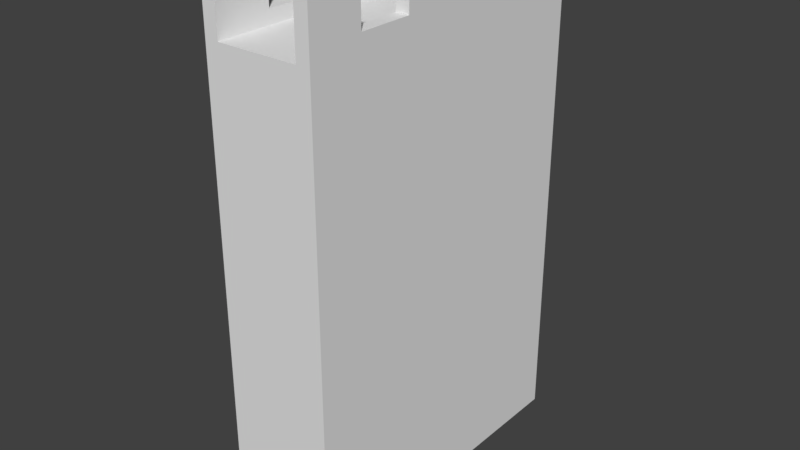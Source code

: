 # Source: Castle_Wall_0.blend  (saved by Blender 2.78.0; exported with 4.5.12 LTS)
import bpy
from mathutils import Matrix  # noqa: F401  (used for matrix-valued properties, if any)

bpy.ops.wm.read_factory_settings(use_empty=True)
scene = bpy.context.scene
scene.name = 'Scene'

# ---- collections
col_collection_1 = bpy.data.collections.new('Collection 1'); scene.collection.children.link(col_collection_1)

# ---- materials (node trees are filled in below, after node groups)
mat_material = bpy.data.materials.new('Material')
mat_material.alpha_threshold = 0.0
mat_material.use_transparent_shadow = False
mat_material.roughness = 0.5
mat_material.line_color = (0.0, 0.0, 0.0, 1.0)

# ---- material node trees

# ---- world
world_world = bpy.data.worlds.new('World'); scene.world = world_world
world_world.color = (0.05088, 0.05088, 0.05088)
world_world.use_sun_shadow = False
world_world.sun_shadow_jitter_overblur = 0.0
world_world.cycles.sampling_method = 'MANUAL'

# ---- meshes
me_cube = bpy.data.meshes.new('Cube')
me_cube.from_pydata([(5.0, 6.0, -1.0), (5.0, -6.0, -1.0), (1.0, -6.0, -1.0), (1.0, 6.0, -1.0), (5.0, 6.0, 1.0), (5.0, -6.0, 1.0), (1.0, -6.0, 1.0), (1.0, 6.0, 1.0), (5.0, 6.0, 6.0), (5.0, -6.0, 6.0), (1.0, 6.0, 6.0), (1.0, -6.0, 6.0), (4.5, 6.0, -1.0), (4.5, -6.0, -1.0), (4.5, 6.0, 1.0), (4.5, -6.0, 1.0), (4.5, 6.0, 6.0), (4.5, -6.0, 6.0), (1.5, 6.0, -1.0), (1.5, -6.0, -1.0), (1.5, 6.0, 1.0), (1.5, -6.0, 1.0), (1.5, 6.0, 6.0), (1.5, -6.0, 6.0), (5.0, 6.0, 6.0), (5.0, -6.0, 6.0), (1.5, 6.0, 6.0), (1.0, 6.0, 6.0), (1.5, -6.0, 6.0), (1.0, -6.0, 6.0), (4.5, 6.0, 6.0), (4.5, -6.0, 6.0), (5.0, 6.0, 6.0), (5.0, -6.0, 8.0), (1.0, 6.0, 6.0), (1.5, 6.0, 6.0), (1.5, -6.0, 8.0), (1.0, -6.0, 8.0), (1.0, 4.0, 6.0), (4.5, -6.0, 8.0), (5.0, 4.0, -1.0), (1.0, 4.0, -1.0), (5.0, 4.0, 1.0), (1.0, 4.0, 1.0), (5.0, 4.0, 6.0), (1.0, 4.0, 6.0), (4.5, 4.0, 6.0), (1.5, 4.0, 6.0), (5.0, 4.0, 6.0), (1.0, 4.0, 6.0), (4.5, 4.0, 6.0), (1.5, 4.0, 6.0), (5.0, 4.0, 8.0), (1.0, 4.0, 8.0), (4.5, 4.0, 8.0), (1.5, 4.0, 8.0), (5.0, 2.0, -1.0), (5.0, 2.0, 1.0), (5.0, 2.0, 6.0), (4.5, 2.0, 6.0), (1.5, 2.0, 6.0), (5.0, 2.0, 6.0), (4.5, 2.0, 6.0), (1.5, 2.0, 6.0), (5.0, 2.0, 8.0), (4.5, 2.0, 8.0), (1.5, 2.0, 8.0), (1.0, 2.0, -1.0), (1.0, 2.0, 1.0), (1.0, 2.0, 6.0), (1.0, 2.0, 6.0), (1.0, 2.0, 8.0), (5.0, 9.537e-07, -1.0), (5.0, -2.384e-06, 1.0), (5.0, -2.384e-06, 6.0), (4.5, -2.384e-07, 6.0), (1.5, 7.153e-07, 6.0), (5.0, -2.384e-06, 6.0), (4.5, -2.384e-07, 6.0), (1.5, 7.153e-07, 6.0), (5.0, -2.384e-06, 8.0), (4.5, -2.384e-07, 8.0), (1.5, 7.153e-07, 8.0), (1.0, 1.907e-06, -1.0), (1.0, 2.146e-06, 1.0), (1.0, 2.146e-06, 6.0), (1.0, 2.146e-06, 6.0), (1.0, 2.146e-06, 8.0), (5.0, -2.0, -1.0), (5.0, -2.0, 1.0), (5.0, -2.0, 6.0), (4.5, -2.0, 6.0), (1.5, -2.0, 6.0), (5.0, -2.0, 6.0), (4.5, -2.0, 6.0), (1.5, -2.0, 6.0), (5.0, -2.0, 8.0), (4.5, -2.0, 8.0), (1.5, -2.0, 8.0), (1.0, -2.0, -1.0), (1.0, -2.0, 1.0), (1.0, -2.0, 6.0), (1.0, -2.0, 6.0), (1.0, -2.0, 8.0), (5.0, -4.0, -1.0), (5.0, -4.0, 1.0), (5.0, -4.0, 6.0), (4.5, -4.0, 6.0), (1.5, -4.0, 6.0), (5.0, -4.0, 6.0), (4.5, -4.0, 6.0), (1.5, -4.0, 6.0), (5.0, -4.0, 8.0), (4.5, -4.0, 8.0), (1.5, -4.0, 8.0), (1.0, -4.0, -1.0), (1.0, -4.0, 1.0), (1.0, -4.0, 6.0), (1.0, -4.0, 6.0), (1.0, -4.0, 8.0), (4.5, 6.0, 6.0), (1.5, -2.0, 6.0), (1.0, -2.0, 6.0), (5.0, -4.0, 6.0), (4.5, -4.0, 6.0), (1.5, 4.0, 6.0), (1.0, 2.0, 6.0), (1.5, 2.0, 6.0), (1.5, -4.0, 6.0), (1.0, -4.0, 6.0), (5.0, -2.0, 6.0), (4.5, -2.0, 6.0), (1.0, 2.146e-06, 6.0), (1.5, 7.153e-07, 6.0), (5.0, 4.0, 6.0), (4.5, 4.0, 6.0), (5.0, -2.384e-06, 6.0), (4.5, -2.384e-07, 6.0), (5.0, 2.0, 6.0), (4.5, 2.0, 6.0), (1.5, 6.0, 6.5), (1.0, 6.0, 6.5), (1.0, 4.0, 6.5), (1.5, 4.0, 6.5), (5.0, -4.0, 6.5), (4.5, -4.0, 6.5), (1.5, -2.0, 6.5), (1.0, -2.0, 6.5), (1.5, -4.0, 6.5), (1.0, -4.0, 6.5), (1.0, 2.0, 6.5), (1.5, 2.0, 6.5), (5.0, 6.0, 6.5), (4.5, 6.0, 6.5), (5.0, -2.0, 6.5), (4.5, -2.0, 6.5), (1.0, 2.146e-06, 6.5), (1.5, 7.153e-07, 6.5), (5.0, 4.0, 6.5), (4.5, 4.0, 6.5), (5.0, -2.384e-06, 6.5), (4.5, -2.384e-07, 6.5), (5.0, 2.0, 6.5), (4.5, 2.0, 6.5), (5.0, -4.0, -11.0), (5.0, -6.0, -11.0), (1.5, 6.0, -11.0), (1.0, 6.0, -11.0), (1.5, -6.0, -11.0), (1.0, -6.0, -11.0), (1.0, 4.0, -11.0), (5.0, 6.0, -11.0), (4.5, 6.0, -11.0), (4.5, -6.0, -11.0), (5.0, 4.0, -11.0), (1.0, 2.0, -11.0), (5.0, 2.0, -11.0), (1.0, 1.907e-06, -11.0), (5.0, 9.537e-07, -11.0), (1.0, -2.0, -11.0), (5.0, -2.0, -11.0), (1.0, -4.0, -11.0)], [], [(104, 1, 165, 164), (116, 6, 11, 117), (104, 105, 5, 1), (19, 21, 6, 2), (41, 43, 7, 3), (20, 18, 3, 7), (17, 9, 25, 31), (20, 7, 10, 22), (15, 5, 9, 17), (42, 4, 8, 44), (21, 15, 17, 23), (4, 14, 16, 8), (47, 22, 26, 51), (4, 0, 12, 14), (1, 5, 15, 13), (56, 72, 178, 176), (6, 21, 23, 11), (14, 20, 22, 16), (107, 108, 23, 17), (14, 12, 18, 20), (13, 15, 21, 19), (72, 88, 180, 178), (63, 66, 71, 70), (27, 49, 38, 34), (11, 23, 28, 29), (44, 8, 24, 48), (107, 17, 31, 110), (117, 11, 29, 118), (8, 16, 30, 24), (22, 10, 27, 26), (114, 119, 37, 36), (112, 113, 39, 33), (31, 25, 33, 39), (118, 29, 37, 119), (93, 96, 97, 94), (110, 31, 39, 113), (109, 110, 113, 112), (29, 28, 36, 37), (111, 118, 119, 114), (61, 62, 139, 138), (95, 98, 103, 102), (70, 86, 132, 126), (10, 45, 49, 27), (16, 46, 50, 30), (58, 44, 48, 61), (61, 48, 52, 64), (63, 51, 55, 66), (1, 13, 173, 165), (16, 22, 47, 46), (88, 104, 164, 180), (60, 47, 51, 63), (57, 42, 44, 58), (67, 68, 43, 41), (0, 4, 42, 40), (7, 43, 45, 10), (12, 0, 171, 172), (83, 84, 68, 67), (73, 57, 58, 74), (76, 60, 63, 79), (64, 65, 62, 61), (135, 134, 158, 159), (74, 58, 61, 77), (50, 62, 65, 54), (49, 70, 71, 53), (52, 54, 65, 64), (55, 53, 71, 66), (45, 69, 70, 49), (46, 59, 62, 50), (41, 3, 167, 170), (46, 47, 60, 59), (83, 67, 175, 177), (40, 42, 57, 56), (43, 68, 69, 45), (99, 83, 177, 179), (90, 74, 77, 93), (93, 77, 80, 96), (95, 79, 82, 98), (92, 76, 79, 95), (89, 73, 74, 90), (99, 100, 84, 83), (48, 50, 54, 52), (77, 78, 81, 80), (95, 102, 122, 121), (63, 70, 126, 127), (69, 85, 86, 70), (59, 75, 78, 62), (13, 19, 168, 173), (59, 60, 76, 75), (67, 41, 170, 175), (56, 57, 73, 72), (68, 84, 85, 69), (19, 2, 169, 168), (115, 116, 100, 99), (105, 89, 90, 106), (108, 92, 95, 111), (79, 86, 87, 82), (124, 123, 144, 145), (106, 90, 93, 109), (78, 94, 97, 81), (86, 102, 103, 87), (80, 81, 97, 96), (82, 87, 103, 98), (85, 101, 102, 86), (75, 91, 94, 78), (115, 99, 179, 181), (75, 76, 92, 91), (18, 12, 172, 166), (72, 73, 89, 88), (84, 100, 101, 85), (0, 40, 174, 171), (9, 106, 109, 25), (25, 109, 112, 33), (28, 111, 114, 36), (23, 108, 111, 28), (5, 105, 106, 9), (2, 6, 116, 115), (122, 129, 149, 147), (86, 79, 133, 132), (121, 122, 147, 146), (51, 49, 53, 55), (101, 117, 118, 102), (91, 107, 110, 94), (2, 115, 181, 169), (91, 92, 108, 107), (40, 56, 176, 174), (88, 89, 105, 104), (100, 116, 117, 101), (3, 18, 166, 167), (35, 34, 141, 140), (125, 35, 140, 143), (109, 93, 130, 123), (78, 77, 136, 137), (50, 48, 134, 135), (118, 111, 128, 129), (24, 30, 120, 32), (110, 109, 123, 124), (94, 110, 124, 131), (48, 24, 32, 134), (49, 51, 125, 38), (111, 95, 121, 128), (77, 61, 138, 136), (62, 78, 137, 139), (30, 50, 135, 120), (79, 63, 127, 133), (93, 94, 131, 130), (102, 118, 129, 122), (51, 26, 35, 125), (26, 27, 34, 35), (147, 149, 148, 146), (152, 153, 159, 158), (151, 150, 156, 157), (145, 144, 154, 155), (161, 160, 162, 163), (140, 141, 142, 143), (123, 130, 154, 144), (126, 132, 156, 150), (131, 124, 145, 155), (137, 136, 160, 161), (34, 38, 142, 141), (130, 131, 155, 154), (128, 121, 146, 148), (136, 138, 162, 160), (132, 133, 157, 156), (139, 137, 161, 163), (129, 128, 148, 149), (134, 32, 152, 158), (133, 127, 151, 157), (127, 126, 150, 151), (120, 135, 159, 153), (138, 139, 163, 162), (38, 125, 143, 142), (32, 120, 153, 152)])
_uv = me_cube.uv_layers.new(name='UVMap')
_uv.uv.foreach_set('vector', [0.2786, 0.7395, 0.2789, 0.7399, 0.2777, 0.7404, 0.2777, 0.7404, 0.2789, 0.7419, 0.2794, 0.7413, 0.2827, 0.7426, 0.2816, 0.7445, 0.2786, 0.7395, 0.279, 0.7391, 0.2795, 0.7397, 0.2789, 0.7399, 0.2788, 0.7409, 0.2795, 0.7411, 0.2794, 0.7413, 0.2788, 0.741, 0.2766, 0.7414, 0.2762, 0.7418, 0.2758, 0.7412, 0.2764, 0.741, 0.2757, 0.741, 0.2763, 0.7409, 0.2764, 0.741, 0.2758, 0.7412, 0.0, 0.0, 0.0, 0.0, 0.0, 0.0, 0.0, 0.0, 0.2757, 0.741, 0.2758, 0.7412, 0.2725, 0.7426, 0.2723, 0.7422, 0.2795, 0.7399, 0.2795, 0.7397, 0.2828, 0.7383, 0.2829, 0.7387, 0.2763, 0.739, 0.2758, 0.7396, 0.2725, 0.7383, 0.2736, 0.7364, 0.2795, 0.7411, 0.2795, 0.7399, 0.2829, 0.7387, 0.2829, 0.7422, 0.2758, 0.7396, 0.2757, 0.7398, 0.2723, 0.7387, 0.2725, 0.7383, 0.0, 0.0, 0.0, 0.0, 0.0, 0.0, 0.0, 0.0, 0.2758, 0.7396, 0.2764, 0.7399, 0.2764, 0.74, 0.2757, 0.7398, 0.2789, 0.7399, 0.2795, 0.7397, 0.2795, 0.7399, 0.2789, 0.74, 0.2772, 0.7392, 0.2777, 0.7391, 0.2776, 0.7404, 0.2776, 0.7404, 0.2794, 0.7413, 0.2795, 0.7411, 0.2829, 0.7422, 0.2827, 0.7426, 0.2757, 0.7398, 0.2757, 0.741, 0.2723, 0.7422, 0.2723, 0.7387, 0.2384, 0.2336, 0.2384, 0.2379, 0.2355, 0.2379, 0.2355, 0.2336, 0.2757, 0.7398, 0.2764, 0.74, 0.2763, 0.7409, 0.2757, 0.741, 0.2789, 0.74, 0.2795, 0.7399, 0.2795, 0.7411, 0.2788, 0.7409, 0.2777, 0.7391, 0.2782, 0.7392, 0.2777, 0.7404, 0.2776, 0.7404, 0.2811, 0.7462, 0.2826, 0.7465, 0.2825, 0.7465, 0.2814, 0.7469, 0.0, 0.0, 0.0, 0.0, 0.0, 0.0, 0.0, 0.0, 0.0, 0.0, 0.0, 0.0, 0.0, 0.0, 0.0, 0.0, 0.0, 0.0, 0.0, 0.0, 0.0, 0.0, 0.0, 0.0, 0.0, 0.0, 0.0, 0.0, 0.0, 0.0, 0.0, 0.0, 0.0, 0.0, 0.0, 0.0, 0.0, 0.0, 0.0, 0.0, 0.0, 0.0, 0.0, 0.0, 0.0, 0.0, 0.0, 0.0, 0.0, 0.0, 0.0, 0.0, 0.0, 0.0, 0.0, 0.0, 0.2796, 0.7471, 0.2802, 0.7471, 0.2793, 0.7474, 0.2788, 0.7474, 0.2771, 0.7468, 0.277, 0.7468, 0.2772, 0.7466, 0.2772, 0.7467, 0.2759, 0.7471, 0.2752, 0.7462, 0.2772, 0.7467, 0.2772, 0.7466, 0.2782, 0.7469, 0.2806, 0.7469, 0.2793, 0.7474, 0.2802, 0.7471, 0.2723, 0.7462, 0.2742, 0.7467, 0.2742, 0.7468, 0.2729, 0.7471, 0.2782, 0.7471, 0.2759, 0.7471, 0.2772, 0.7466, 0.277, 0.7468, 0.278, 0.7465, 0.2782, 0.7471, 0.277, 0.7468, 0.2771, 0.7468, 0.2806, 0.7469, 0.2808, 0.7476, 0.2788, 0.7474, 0.2793, 0.7474, 0.2784, 0.7476, 0.2782, 0.7469, 0.2802, 0.7471, 0.2796, 0.7471, 0.0, 0.0, 0.0, 0.0, 0.0, 0.0, 0.0, 0.0, 0.2782, 0.7462, 0.2797, 0.7465, 0.2795, 0.7465, 0.2785, 0.7469, 0.0, 0.0, 0.0, 0.0, 0.0, 0.0, 0.0, 0.0, 0.0, 0.0, 0.0, 0.0, 0.0, 0.0, 0.0, 0.0, 0.0, 0.0, 0.0, 0.0, 0.0, 0.0, 0.0, 0.0, 0.0, 0.0, 0.0, 0.0, 0.0, 0.0, 0.0, 0.0, 0.284, 0.7362, 0.2829, 0.7356, 0.2838, 0.7347, 0.2839, 0.7354, 0.2811, 0.7462, 0.2835, 0.7462, 0.2824, 0.7466, 0.2826, 0.7465, 0.2789, 0.7399, 0.2789, 0.74, 0.2777, 0.7404, 0.2777, 0.7404, 0.2527, 0.2336, 0.2527, 0.2379, 0.2498, 0.2379, 0.2498, 0.2336, 0.2782, 0.7392, 0.2786, 0.7395, 0.2777, 0.7404, 0.2777, 0.7404, 0.0, 0.0, 0.0, 0.0, 0.0, 0.0, 0.0, 0.0, 0.2769, 0.7386, 0.2763, 0.739, 0.2736, 0.7364, 0.2755, 0.7351, 0.2771, 0.7417, 0.2768, 0.7423, 0.2762, 0.7418, 0.2766, 0.7414, 0.2764, 0.7399, 0.2758, 0.7396, 0.2763, 0.739, 0.2767, 0.7395, 0.2758, 0.7412, 0.2762, 0.7418, 0.2736, 0.7444, 0.2725, 0.7426, 0.2764, 0.74, 0.2764, 0.7399, 0.2775, 0.7404, 0.2775, 0.7404, 0.2776, 0.7418, 0.2775, 0.7424, 0.2768, 0.7423, 0.2771, 0.7417, 0.2777, 0.7385, 0.2769, 0.7386, 0.2755, 0.7351, 0.2777, 0.7347, 0.0, 0.0, 0.0, 0.0, 0.0, 0.0, 0.0, 0.0, 0.2839, 0.7354, 0.284, 0.7354, 0.2843, 0.7361, 0.284, 0.7362, 0.0, 0.0, 0.0, 0.0, 0.0, 0.0, 0.0, 0.0, 0.0, 0.0, 0.0, 0.0, 0.0, 0.0, 0.0, 0.0, 0.2849, 0.7353, 0.2843, 0.7361, 0.284, 0.7354, 0.2841, 0.7347, 0.284, 0.7469, 0.2814, 0.7469, 0.2825, 0.7465, 0.2823, 0.7466, 0.2838, 0.7347, 0.2841, 0.7347, 0.284, 0.7354, 0.2839, 0.7354, 0.2824, 0.7466, 0.2823, 0.7466, 0.2825, 0.7465, 0.2826, 0.7465, 0.0, 0.0, 0.0, 0.0, 0.0, 0.0, 0.0, 0.0, 0.0, 0.0, 0.0, 0.0, 0.0, 0.0, 0.0, 0.0, 0.2766, 0.7414, 0.2764, 0.741, 0.2775, 0.7405, 0.2775, 0.7405, 0.2498, 0.2336, 0.2498, 0.2379, 0.2469, 0.2379, 0.2469, 0.2336, 0.2776, 0.7418, 0.2771, 0.7417, 0.2776, 0.7405, 0.2776, 0.7405, 0.2767, 0.7395, 0.2763, 0.739, 0.2769, 0.7386, 0.2772, 0.7392, 0.2762, 0.7418, 0.2768, 0.7423, 0.2754, 0.7457, 0.2736, 0.7444, 0.2781, 0.7417, 0.2776, 0.7418, 0.2776, 0.7405, 0.2777, 0.7405, 0.0, 0.0, 0.0, 0.0, 0.0, 0.0, 0.0, 0.0, 0.2723, 0.7462, 0.275, 0.7466, 0.2741, 0.7469, 0.2742, 0.7467, 0.2782, 0.7462, 0.2806, 0.7462, 0.2795, 0.7466, 0.2797, 0.7465, 0.0, 0.0, 0.0, 0.0, 0.0, 0.0, 0.0, 0.0, 0.2784, 0.7386, 0.2777, 0.7385, 0.2777, 0.7347, 0.2798, 0.7352, 0.2781, 0.7417, 0.2783, 0.7423, 0.2775, 0.7424, 0.2776, 0.7418, 0.2304, 0.7229, 0.2367, 0.7229, 0.2367, 0.7483, 0.2304, 0.7483, 0.275, 0.7466, 0.2752, 0.7471, 0.2741, 0.747, 0.2741, 0.7469, 0.0, 0.0, 0.0, 0.0, 0.0, 0.0, 0.0, 0.0, 0.0, 0.0, 0.0, 0.0, 0.0, 0.0, 0.0, 0.0, 0.0, 0.0, 0.0, 0.0, 0.0, 0.0, 0.0, 0.0, 0.0, 0.0, 0.0, 0.0, 0.0, 0.0, 0.0, 0.0, 0.2789, 0.74, 0.2788, 0.7409, 0.2777, 0.7405, 0.2777, 0.7404, 0.2469, 0.2336, 0.2469, 0.2379, 0.2441, 0.2379, 0.2441, 0.2336, 0.2771, 0.7417, 0.2766, 0.7414, 0.2775, 0.7405, 0.2776, 0.7405, 0.2772, 0.7392, 0.2769, 0.7386, 0.2777, 0.7385, 0.2777, 0.7391, 0.2768, 0.7423, 0.2775, 0.7424, 0.2776, 0.7462, 0.2754, 0.7457, 0.2788, 0.7409, 0.2788, 0.741, 0.2777, 0.7405, 0.2777, 0.7405, 0.2785, 0.7414, 0.2789, 0.7419, 0.2783, 0.7423, 0.2781, 0.7417, 0.279, 0.7391, 0.2784, 0.7386, 0.2798, 0.7352, 0.2816, 0.7365, 0.0, 0.0, 0.0, 0.0, 0.0, 0.0, 0.0, 0.0, 0.2806, 0.7462, 0.2811, 0.7469, 0.2794, 0.7466, 0.2795, 0.7466, 0.0, 0.0, 0.0, 0.0, 0.0, 0.0, 0.0, 0.0, 0.0, 0.0, 0.0, 0.0, 0.0, 0.0, 0.0, 0.0, 0.2752, 0.7471, 0.2729, 0.7471, 0.2742, 0.7468, 0.2741, 0.747, 0.2811, 0.7469, 0.2785, 0.7469, 0.2795, 0.7465, 0.2794, 0.7466, 0.2741, 0.7469, 0.2741, 0.747, 0.2742, 0.7468, 0.2742, 0.7467, 0.2795, 0.7466, 0.2794, 0.7466, 0.2795, 0.7465, 0.2797, 0.7465, 0.0, 0.0, 0.0, 0.0, 0.0, 0.0, 0.0, 0.0, 0.0, 0.0, 0.0, 0.0, 0.0, 0.0, 0.0, 0.0, 0.2785, 0.7414, 0.2781, 0.7417, 0.2777, 0.7405, 0.2777, 0.7405, 0.2441, 0.2336, 0.2441, 0.2379, 0.2412, 0.2379, 0.2412, 0.2336, 0.2763, 0.7409, 0.2764, 0.74, 0.2775, 0.7404, 0.2775, 0.7404, 0.2777, 0.7391, 0.2777, 0.7385, 0.2784, 0.7386, 0.2782, 0.7392, 0.2775, 0.7424, 0.2783, 0.7423, 0.2797, 0.7457, 0.2776, 0.7462, 0.2764, 0.7399, 0.2767, 0.7395, 0.2775, 0.7404, 0.2775, 0.7404, 0.0, 0.0, 0.0, 0.0, 0.0, 0.0, 0.0, 0.0, 0.2752, 0.7462, 0.278, 0.7465, 0.2771, 0.7468, 0.2772, 0.7467, 0.2808, 0.7476, 0.2784, 0.7476, 0.2796, 0.7471, 0.2788, 0.7474, 0.0, 0.0, 0.0, 0.0, 0.0, 0.0, 0.0, 0.0, 0.2795, 0.7397, 0.279, 0.7391, 0.2816, 0.7365, 0.2828, 0.7383, 0.2788, 0.741, 0.2794, 0.7413, 0.2789, 0.7419, 0.2785, 0.7414, 0.2835, 0.7403, 0.2835, 0.7411, 0.2833, 0.7411, 0.2833, 0.7403, 0.0, 0.0, 0.0, 0.0, 0.0, 0.0, 0.0, 0.0, 0.0, 0.0, 0.0, 0.0, 0.0, 0.0, 0.0, 0.0, 0.2835, 0.7462, 0.284, 0.7469, 0.2823, 0.7466, 0.2824, 0.7466, 0.0, 0.0, 0.0, 0.0, 0.0, 0.0, 0.0, 0.0, 0.0, 0.0, 0.0, 0.0, 0.0, 0.0, 0.0, 0.0, 0.2788, 0.741, 0.2785, 0.7414, 0.2777, 0.7405, 0.2777, 0.7405, 0.2412, 0.2336, 0.2412, 0.2379, 0.2384, 0.2379, 0.2384, 0.2336, 0.2767, 0.7395, 0.2772, 0.7392, 0.2776, 0.7404, 0.2775, 0.7404, 0.2782, 0.7392, 0.2784, 0.7386, 0.279, 0.7391, 0.2786, 0.7395, 0.2783, 0.7423, 0.2789, 0.7419, 0.2816, 0.7445, 0.2797, 0.7457, 0.2764, 0.741, 0.2763, 0.7409, 0.2775, 0.7404, 0.2775, 0.7405, 0.2838, 0.7363, 0.2839, 0.7367, 0.2836, 0.7366, 0.2836, 0.7364, 0.2829, 0.7362, 0.2838, 0.7363, 0.2836, 0.7364, 0.2829, 0.7364, 0.0, 0.0, 0.0, 0.0, 0.0, 0.0, 0.0, 0.0, 0.0, 0.0, 0.0, 0.0, 0.0, 0.0, 0.0, 0.0, 0.0, 0.0, 0.0, 0.0, 0.0, 0.0, 0.0, 0.0, 0.0, 0.0, 0.0, 0.0, 0.0, 0.0, 0.0, 0.0, 0.0, 0.0, 0.0, 0.0, 0.0, 0.0, 0.0, 0.0, 0.0, 0.0, 0.0, 0.0, 0.0, 0.0, 0.0, 0.0, 0.0, 0.0, 0.0, 0.0, 0.0, 0.0, 0.0, 0.0, 0.0, 0.0, 0.0, 0.0, 0.0, 0.0, 0.0, 0.0, 0.0, 0.0, 0.0, 0.0, 0.0, 0.0, 0.0, 0.0, 0.0, 0.0, 0.0, 0.0, 0.0, 0.0, 0.0, 0.0, 0.0, 0.0, 0.0, 0.0, 0.0, 0.0, 0.0, 0.0, 0.0, 0.0, 0.0, 0.0, 0.0, 0.0, 0.0, 0.0, 0.0, 0.0, 0.0, 0.0, 0.0, 0.0, 0.0, 0.0, 0.0, 0.0, 0.0, 0.0, 0.0, 0.0, 0.0, 0.0, 0.0, 0.0, 0.0, 0.0, 0.0, 0.0, 0.0, 0.0, 0.0, 0.0, 0.0, 0.0, 0.0, 0.0, 0.0, 0.0, 0.0, 0.0, 0.0, 0.0, 0.0, 0.0, 0.0, 0.0, 0.0, 0.0, 0.0, 0.0, 0.0, 0.0, 0.0, 0.0, 0.2833, 0.7403, 0.2833, 0.7411, 0.2831, 0.7411, 0.2831, 0.7403, 0.2833, 0.7371, 0.2834, 0.7372, 0.2834, 0.7378, 0.2831, 0.7378, 0.2831, 0.7395, 0.2833, 0.7395, 0.2833, 0.7403, 0.2831, 0.7403, 0.2833, 0.7387, 0.2831, 0.7387, 0.2831, 0.7379, 0.2833, 0.7379, 0.2833, 0.7395, 0.2831, 0.7395, 0.2831, 0.7387, 0.2833, 0.7387, 0.2836, 0.7364, 0.2836, 0.7366, 0.2829, 0.7366, 0.2829, 0.7364, 0.2829, 0.7387, 0.2829, 0.7379, 0.2831, 0.7379, 0.2831, 0.7387, 0.2835, 0.7395, 0.2835, 0.7403, 0.2833, 0.7403, 0.2833, 0.7395, 0.2835, 0.7379, 0.2835, 0.7387, 0.2833, 0.7387, 0.2833, 0.7379, 0.0, 0.0, 0.0, 0.0, 0.0, 0.0, 0.0, 0.0, 0.2839, 0.7367, 0.2829, 0.7369, 0.2829, 0.7366, 0.2836, 0.7366, 0.0, 0.0, 0.0, 0.0, 0.0, 0.0, 0.0, 0.0, 0.2829, 0.7411, 0.2829, 0.7403, 0.2831, 0.7403, 0.2831, 0.7411, 0.2829, 0.7395, 0.2829, 0.7387, 0.2831, 0.7387, 0.2831, 0.7395, 0.0, 0.0, 0.0, 0.0, 0.0, 0.0, 0.0, 0.0, 0.2835, 0.7387, 0.2835, 0.7395, 0.2833, 0.7395, 0.2833, 0.7387, 0.0, 0.0, 0.0, 0.0, 0.0, 0.0, 0.0, 0.0, 0.2829, 0.7377, 0.2832, 0.7369, 0.2833, 0.7371, 0.2831, 0.7378, 0.2829, 0.7403, 0.2829, 0.7395, 0.2831, 0.7395, 0.2831, 0.7403, 0.0, 0.0, 0.0, 0.0, 0.0, 0.0, 0.0, 0.0, 0.2836, 0.7369, 0.2836, 0.7379, 0.2834, 0.7378, 0.2834, 0.7372, 0.0, 0.0, 0.0, 0.0, 0.0, 0.0, 0.0, 0.0, 0.0, 0.0, 0.0, 0.0, 0.0, 0.0, 0.0, 0.0, 0.2832, 0.7369, 0.2836, 0.7369, 0.2834, 0.7372, 0.2833, 0.7371])
me_cube.materials.append(mat_material)
me_cube.use_remesh_preserve_volume = False
me_cube.use_remesh_preserve_attributes = False
me_cube.use_mirror_vertex_groups = False
me_cube.update()

# ---- objects
ob_cube = bpy.data.objects.new('Cube', me_cube)

# ---- transforms, parenting, visibility, modifiers, constraints
ob_cube.location = (-4.0, 0.0, 0.0)
ob_cube.lock_rotations_4d = False
ob_cube.empty_display_type = 'ARROWS'
ob_cube.lineart.crease_threshold = 0.0

# ---- collection membership
col_collection_1.objects.link(ob_cube)

# ---- scene / render settings (as saved in the file)
scene.frame_start = 1; scene.frame_end = 250; scene.frame_set(1)
scene.render.engine = 'BLENDER_EEVEE_NEXT'
scene.render.resolution_percentage = 50
scene.render.dither_intensity = 0.0
scene.cycles.use_denoising = False
scene.cycles.samples = 128
scene.cycles.sampling_pattern = 'TABULATED_SOBOL'
scene.cycles.light_sampling_threshold = 0.0
scene.cycles.use_adaptive_sampling = False
scene.cycles.use_light_tree = False
scene.cycles.blur_glossy = 0.0
scene.cycles.sample_clamp_indirect = 0.0
scene.view_settings.view_transform = 'Standard'
bpy.context.view_layer.update()

# ---- added for rendering (the .blend has no active camera and no usable light): camera, sun
cam_auto = bpy.data.cameras.new('AutoCamera')
cam_auto.lens = 50.0
cam_auto.sensor_width = 36.0
cam_auto.clip_end = 1000.0
ob_auto_camera = bpy.data.objects.new('AutoCamera', cam_auto)
scene.collection.objects.link(ob_auto_camera)
ob_auto_camera.location = (20.1186, -25.3424, 15.3949)
ob_auto_camera.rotation_euler = (1.09748, -7.21219e-08, 0.694738)
scene.camera = ob_auto_camera
light_auto_sun = bpy.data.lights.new('AutoSun', 'SUN')
light_auto_sun.energy = 3.0
light_auto_sun.angle = 0.0523599
ob_auto_sun = bpy.data.objects.new('AutoSun', light_auto_sun)
scene.collection.objects.link(ob_auto_sun)
ob_auto_sun.rotation_euler = (0.872665, 0.174533, 0.523599)
bpy.context.view_layer.update()
